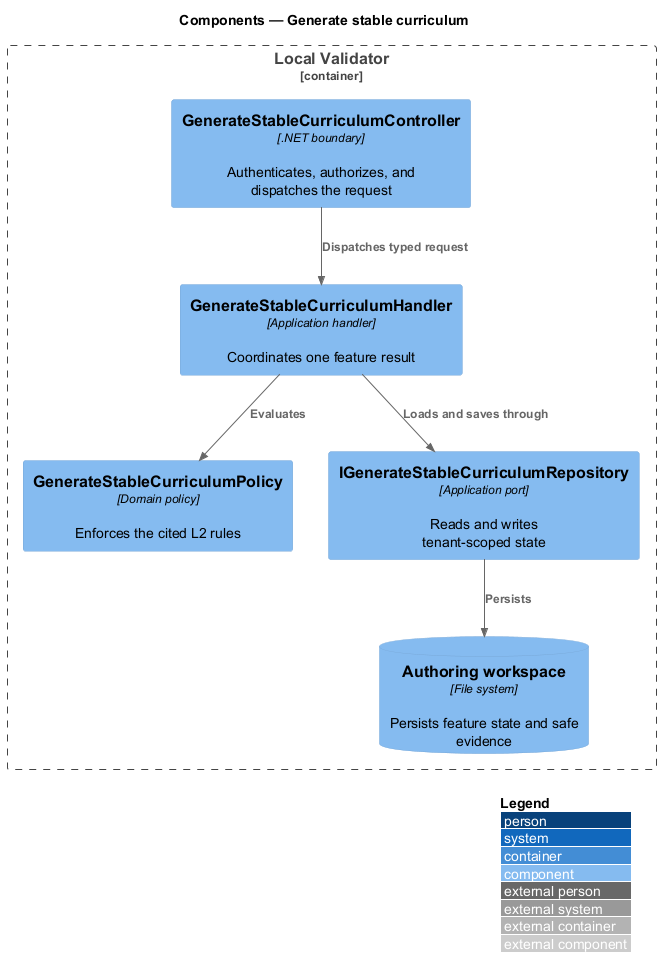

The diagram above was rendered by PlantUML. Its source (embedded in the PNG):
@startuml
!include <C4/C4_Component>
LAYOUT_WITH_LEGEND()
title Components — Generate stable curriculum

Container_Boundary(api, "Local Validator") {
  Component(controller, "GenerateStableCurriculumController", ".NET boundary", "Authenticates, authorizes, and dispatches the request")
  Component(handler, "GenerateStableCurriculumHandler", "Application handler", "Coordinates one feature result")
  Component(policy, "GenerateStableCurriculumPolicy", "Domain policy", "Enforces the cited L2 rules")
  Component(repository, "IGenerateStableCurriculumRepository", "Application port", "Reads and writes tenant-scoped state")
  ComponentDb(store, "Authoring workspace", "File system", "Persists feature state and safe evidence")
}

Rel(controller, handler, "Dispatches typed request")
Rel(handler, policy, "Evaluates")
Rel(handler, repository, "Loads and saves through")
Rel(repository, store, "Persists")
@enduml